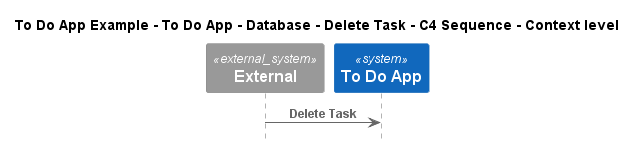

The diagram above was rendered by PlantUML. Its source (embedded in the PNG):
@startuml
!include ..\..\..\..\..\..\..\.c4s\C4_Sequence.puml

title To Do App Example - To Do App - Database - Delete Task - C4 Sequence - Context level

System_Ext(C4InterFlow.SoftwareSystems.ExternalSystem, "External", "")
System(ToDoAppExample.SoftwareSystems.ToDoApp, "To Do App", "")

Rel(C4InterFlow.SoftwareSystems.ExternalSystem, ToDoAppExample.SoftwareSystems.ToDoApp, "Delete Task")


@enduml